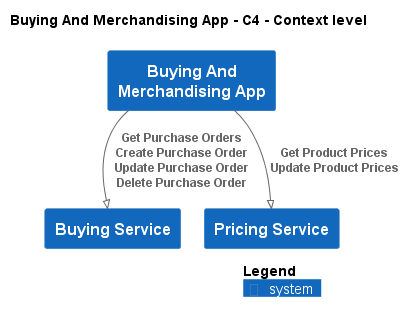

The diagram above was rendered by PlantUML. Its source (embedded in the PNG):
@startuml
!pragma layout smetana
!include ..\..\..\.c4s\C4_Context.puml

AddElementTag("c4interflow:lifecycle:new", $bgColor=green, $fontColor=#ffffff, $borderColor=green, $shadowing="False")
AddElementTag("c4interflow:lifecycle:changed", $bgColor=orange, $fontColor=#ffffff, $borderColor=orange, $shadowing="False")
AddElementTag("c4interflow:lifecycle:removed", $bgColor=red, $fontColor=#ffffff, $borderColor=red, $shadowing="False")

AddRelTag("c4interflow:lifecycle:new", $textColor=green, $lineColor=green)
AddRelTag("c4interflow:lifecycle:changed", $textColor=orange, $lineColor=orange)
AddRelTag("c4interflow:lifecycle:removed", $textColor=red, $lineColor=red)

SHOW_PERSON_PORTRAIT()
LAYOUT_TOP_DOWN()

skinparam linetype polyline

title Buying And Merchandising App - C4 - Context level

System(ECommercePlatform.SoftwareSystems.BuyingAndMerchandisingApp, "Buying And Merchandising App", "")
System(ECommercePlatform.SoftwareSystems.BuyingService, "Buying Service", "")
System(ECommercePlatform.SoftwareSystems.PricingService, "Pricing Service", "")

Rel(ECommercePlatform.SoftwareSystems.BuyingAndMerchandisingApp, ECommercePlatform.SoftwareSystems.BuyingService, "Get Purchase Orders\nCreate Purchase Order\nUpdate Purchase Order\nDelete Purchase Order")
Rel(ECommercePlatform.SoftwareSystems.BuyingAndMerchandisingApp, ECommercePlatform.SoftwareSystems.PricingService, "Get Product Prices\nUpdate Product Prices")


SHOW_LEGEND()
@enduml